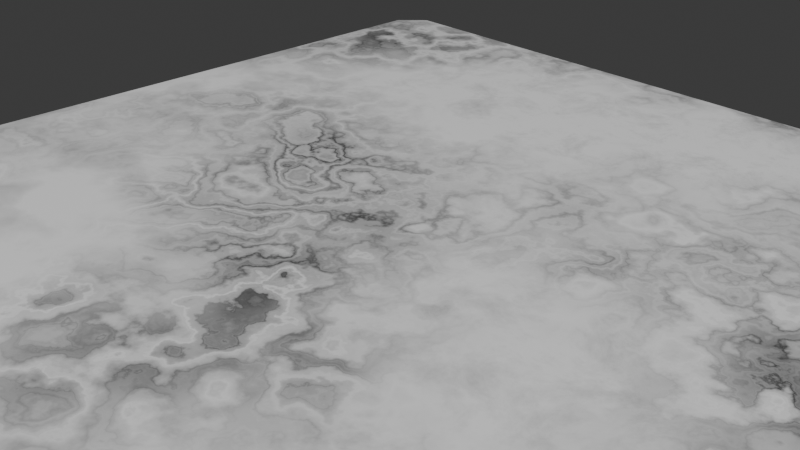 # Source: player-board.blend  (saved by Blender 4.2.66; exported with 4.5.12 LTS)
import bpy
from mathutils import Matrix  # noqa: F401  (used for matrix-valued properties, if any)

bpy.ops.wm.read_factory_settings(use_empty=True)
scene = bpy.context.scene
scene.name = 'Scene'

# ---- collections
col_collection = bpy.data.collections.new('Collection'); scene.collection.children.link(col_collection)

# ---- images (referenced by path relative to the original .blend; pixels are not part of the script)
import os
ASSET_DIR = os.environ.get("B2B_ASSET_DIR", "")  # directory of the original .blend (textures are referenced by path, not embedded)
HERE = os.path.dirname(os.path.abspath(__file__))  # packed textures are extracted next to this script under _unpacked/

def load_image(name, relpath, width, height, colorspace="sRGB"):
    """Load a texture the original file referenced (path relative to the .blend, or extracted next to this script)."""
    p = next((c for c in (os.path.join(HERE, relpath), os.path.join(ASSET_DIR, relpath)) if relpath and os.path.exists(c)), "")
    if p:
        img = bpy.data.images.load(p, check_existing=True)
        img.name = name
    else:  # same state as the original file: an image datablock whose file is absent (Cycles renders it pink)
        img = bpy.data.images.new(name, width, height)
        img.source = "FILE"
        img.filepath = "//" + (relpath or name)
    img.colorspace_settings.name = colorspace
    return img
img_board_marble = load_image('board-marble', 'board-marble.png', 1024, 1024, 'sRGB')

# ---- materials (node trees are filled in below, after node groups)
mat_marble = bpy.data.materials.new('Marble')
mat_marble.alpha_threshold = 0.0
mat_marble.use_transparent_shadow = False
mat_marble.roughness = 0.5
mat_marble.line_color = (0.0, 0.0, 0.0, 1.0)

# ---- material node trees
mat_marble.use_nodes = True; mat_marble.node_tree.nodes.clear()
_N = mat_marble.node_tree.nodes; _L = mat_marble.node_tree.links
n0 = _N.new('ShaderNodeOutputMaterial'); n0.name = 'Material Output'; n0.location = (415, 300)
n1 = _N.new('ShaderNodeBsdfPrincipled'); n1.name = 'Principled BSDF'; n1.location = (125, 300)
n1.inputs[2].default_value = 0.05
n1.inputs[3].default_value = 1.45
n2 = _N.new('ShaderNodeMix'); n2.name = 'Mix'; n2.location = (-169, 175)
n2.data_type = 'RGBA'
n3 = _N.new('ShaderNodeValToRGB'); n3.name = 'Color Ramp'; n3.location = (-510, 178)
while len(n3.color_ramp.elements) > 1: n3.color_ramp.elements.remove(n3.color_ramp.elements[-1])
n3.color_ramp.elements[0].position = 0.0; n3.color_ramp.elements[0].color = (0.07839, 0.07839, 0.07839, 1.0)
_e = n3.color_ramp.elements.new(0.1682); _e.color = (1.0, 1.0, 1.0, 1.0)
n4 = _N.new('ShaderNodeTexVoronoi'); n4.name = 'Voronoi Texture'; n4.location = (-763, 189)
n4.voronoi_dimensions = '4D'
n4.feature = 'DISTANCE_TO_EDGE'
n4.inputs[2].default_value = 4.0
n4.inputs[3].default_value = 2.0
n5 = _N.new('ShaderNodeMix'); n5.name = 'Mix.001'; n5.location = (-1022, 172)
n5.data_type = 'RGBA'
n5.blend_type = 'LINEAR_LIGHT'
n5.inputs[0].default_value = 0.1
n6 = _N.new('ShaderNodeTexNoise'); n6.name = 'Noise Texture'; n6.location = (-1382, -50)
n6.inputs[2].default_value = 10.0
n6.inputs[3].default_value = 8.0
n7 = _N.new('ShaderNodeMapping'); n7.name = 'Mapping'; n7.location = (-1394, 339)
n8 = _N.new('ShaderNodeTexCoord'); n8.name = 'Texture Coordinate'; n8.location = (-1597, 312)
n9 = _N.new('ShaderNodeValToRGB'); n9.name = 'Color Ramp.001'; n9.location = (-505, -169)
while len(n9.color_ramp.elements) > 1: n9.color_ramp.elements.remove(n9.color_ramp.elements[-1])
n9.color_ramp.elements[0].position = 0.0; n9.color_ramp.elements[0].color = (0.2692, 0.2692, 0.2692, 1.0)
_e = n9.color_ramp.elements.new(0.5182); _e.color = (1.0, 1.0, 1.0, 1.0)
n10 = _N.new('ShaderNodeTexNoise'); n10.name = 'Noise Texture.001'; n10.location = (-859, -232)
n10.inputs[2].default_value = 13.0
n10.inputs[3].default_value = 15.0
n10.inputs[8].default_value = 0.3
n11 = _N.new('ShaderNodeValToRGB'); n11.name = 'Color Ramp.002'; n11.location = (-411, 643)
while len(n11.color_ramp.elements) > 1: n11.color_ramp.elements.remove(n11.color_ramp.elements[-1])
n11.color_ramp.elements[0].position = 0.3409; n11.color_ramp.elements[0].color = (0.0, 0.0, 0.0, 1.0)
_e = n11.color_ramp.elements.new(0.5773); _e.color = (1.0, 1.0, 1.0, 1.0)
n12 = _N.new('ShaderNodeTexNoise'); n12.name = 'Noise Texture.002'; n12.location = (-725, 608)
n12.inputs[2].default_value = 3.0
n12.inputs[3].default_value = 8.0
n12.inputs[8].default_value = 0.3
n13 = _N.new('ShaderNodeTexImage'); n13.name = 'Image Texture'; n13.location = (705, 236)
n13.image = img_board_marble
n13.projection = 'BOX'
_L.new(n1.outputs[0], n0.inputs[0])
_L.new(n3.outputs[0], n2.inputs[6])
_L.new(n2.outputs[2], n1.inputs[0])
_L.new(n4.outputs[0], n3.inputs[0])
_L.new(n5.outputs[2], n4.inputs[0])
_L.new(n7.outputs[0], n5.inputs[7])
_L.new(n8.outputs[0], n7.inputs[0])
_L.new(n6.outputs[0], n5.inputs[6])
_L.new(n9.outputs[0], n2.inputs[7])
_L.new(n10.outputs[0], n9.inputs[0])
_L.new(n7.outputs[0], n10.inputs[4])
_L.new(n12.outputs[0], n11.inputs[0])
_L.new(n7.outputs[0], n12.inputs[0])
_L.new(n11.outputs[0], n2.inputs[0])
n0.is_active_output = True

# ---- world
world_world = bpy.data.worlds.new('World'); scene.world = world_world
world_world.use_nodes = True; world_world.node_tree.nodes.clear()
_N = world_world.node_tree.nodes; _L = world_world.node_tree.links
n0 = _N.new('ShaderNodeOutputWorld'); n0.name = 'World Output'; n0.location = (300, 300)
n1 = _N.new('ShaderNodeBackground'); n1.name = 'Background'; n1.location = (10, 300)
n1.inputs[0].default_value = (0.05088, 0.05088, 0.05088, 1.0)
_L.new(n1.outputs[0], n0.inputs[0])
n0.is_active_output = True
world_world.color = (0.05088, 0.05088, 0.05088)
world_world.sun_shadow_jitter_overblur = 0.0

# ---- cameras
cam_camera = bpy.data.cameras.new('Camera')
cam_camera.clip_end = 100.0
cam_camera.ortho_scale = 7.314

# ---- lights
light_light = bpy.data.lights.new('Light', 'POINT')
light_light.energy = 1000.0
light_light.shadow_soft_size = 0.1

# ---- meshes
me_cube = bpy.data.meshes.new('Cube')
me_cube.from_pydata([(0.9363, 1.0, 0.9363), (0.9363, 0.9363, 1.0), (1.0, 0.9363, 0.9363), (0.9363, 0.9363, -1.0), (0.9363, 1.0, -0.9363), (1.0, 0.9363, -0.9363), (1.0, -0.9363, 0.9363), (0.9363, -0.9363, 1.0), (0.9363, -1.0, 0.9363), (1.0, -0.9363, -0.9363), (0.9363, -1.0, -0.9363), (0.9363, -0.9363, -1.0), (-0.9363, 1.0, 0.9363), (-1.0, 0.9363, 0.9363), (-0.9363, 0.9363, 1.0), (-1.0, 0.9363, -0.9363), (-0.9363, 1.0, -0.9363), (-0.9363, 0.9363, -1.0), (-1.0, -0.9363, 0.9363), (-0.9363, -1.0, 0.9363), (-0.9363, -0.9363, 1.0), (-0.9363, -0.9363, -1.0), (-0.9363, -1.0, -0.9363), (-1.0, -0.9363, -0.9363)], [], [(17, 3, 11, 21), (23, 18, 13, 15), (10, 8, 19, 22), (1, 14, 20, 7), (5, 2, 6, 9), (0, 1, 2), (3, 4, 5), (6, 7, 8), (9, 10, 11), (12, 13, 14), (15, 16, 17), (18, 19, 20), (21, 22, 23), (17, 21, 23, 15), (3, 17, 16, 4), (2, 5, 4, 0), (22, 19, 18, 23), (8, 10, 9, 6), (12, 16, 15, 13), (7, 20, 19, 8), (1, 7, 6, 2), (21, 11, 10, 22), (20, 14, 13, 18), (14, 1, 0, 12), (11, 3, 5, 9), (16, 12, 0, 4)])
me_cube.polygons.foreach_set('use_smooth', [True] * 26)
_uv = me_cube.uv_layers.new(name='UVMap')
_uv.uv.foreach_set('vector', [0.03183, 0.9682, 0.9682, 0.9682, 0.9682, 0.03183, 0.03183, 0.03183, 0.03183, 0.03183, 0.03183, 0.9682, 0.9682, 0.9682, 0.9682, 0.03183, 0.9682, 0.03183, 0.9682, 0.9682, 0.03183, 0.9682, 0.03183, 0.03183, 0.9682, 0.9682, 0.03183, 0.9682, 0.03183, 0.03183, 0.9682, 0.03183, 0.9682, 0.03183, 0.9682, 0.9682, 0.03183, 0.9682, 0.03183, 0.03183, 0.9682, 1.0, 0.9682, 0.9682, 1.0, 0.9682, 0.9682, 0.9682, 0.9682, 1.0, 1.0, 0.9682, 1.0, 0.03183, 0.9682, 0.03183, 0.9682, 0.0, 1.0, 0.03183, 0.9682, 0.0, 0.9682, 0.03183, 0.03183, 1.0, 0.0, 0.9682, 0.03183, 0.9682, 0.0, 0.9682, 0.03183, 1.0, 0.03183, 0.9682, 0.0, 0.03183, 0.03183, 0.0, 0.03183, 0.03183, 0.03183, 0.03183, 0.03183, 0.0, 0.0, 0.03183, 0.03183, 0.9682, 0.03183, 0.03183, 0.0, 0.03183, 0.0, 0.9682, 0.9682, 0.9682, 0.03183, 0.9682, 0.03183, 1.0, 0.9682, 1.0, 1.0, 0.9682, 1.0, 0.03183, 0.9682, 0.03183, 0.9682, 0.9682, 0.03183, 0.03183, 0.03183, 0.9682, 0.0, 0.9682, 0.0, 0.03183, 0.9682, 0.9682, 0.9682, 0.03183, 1.0, 0.03183, 1.0, 0.9682, 0.03183, 0.9682, 0.03183, 0.03183, 0.0, 0.03183, 0.0, 0.9682, 0.9682, 0.03183, 0.03183, 0.03183, 0.03183, 0.0, 0.9682, 0.0, 0.9682, 0.9682, 0.9682, 0.03183, 1.0, 0.03183, 1.0, 0.9682, 0.03183, 0.03183, 0.9682, 0.03183, 0.9682, 0.0, 0.03183, 0.0, 0.03183, 0.03183, 0.03183, 0.9682, 0.0, 0.9682, 0.0, 0.03183, 0.03183, 0.9682, 0.9682, 0.9682, 0.9682, 1.0, 0.03183, 1.0, 0.9682, 0.03183, 0.9682, 0.9682, 1.0, 0.9682, 1.0, 0.03183, 0.03183, 0.03183, 0.03183, 0.9682, 0.9682, 0.9682, 0.9682, 0.03183])
me_cube.materials.append(mat_marble)
me_cube.use_mirror_vertex_groups = False
me_cube.update()

# ---- objects
ob_cube = bpy.data.objects.new('Cube', me_cube)
ob_light = bpy.data.objects.new('Light', light_light)
ob_camera = bpy.data.objects.new('Camera', cam_camera)

# ---- transforms, parenting, visibility, modifiers, constraints
ob_cube.location = (0.0, 0.0, 0.0)
ob_cube.scale = (5.0, 5.0, 0.1)
ob_cube.lock_rotations_4d = False
ob_cube.empty_display_type = 'ARROWS'
ob_cube.lineart.crease_threshold = 0.0
ob_light.location = (0.0, 0.0, 5.955)
ob_light.rotation_euler = (0.6503, 0.05522, 1.866)
ob_light.lock_rotations_4d = False
ob_light.empty_display_type = 'ARROWS'
ob_light.color = (0.0, 0.0, 0.0, 0.0)
ob_light.hide_render = True
ob_light.lineart.crease_threshold = 0.0
ob_camera.location = (7.359, -6.926, 4.958)
ob_camera.rotation_euler = (1.109, 0.0, 0.8149)
ob_camera.lock_rotations_4d = False
ob_camera.empty_display_type = 'ARROWS'
ob_camera.color = (0.0, 0.0, 0.0, 0.0)
ob_camera.display_type = 'WIRE'
ob_camera.lineart.crease_threshold = 0.0

# ---- collection membership
col_collection.objects.link(ob_cube)
col_collection.objects.link(ob_light)
col_collection.objects.link(ob_camera)

# ---- scene / render settings (as saved in the file)
scene.camera = ob_camera
scene.frame_start = 1; scene.frame_end = 250; scene.frame_set(1)
scene.render.engine = 'CYCLES'
scene.cycles.samples = 1024
bpy.context.view_layer.update()

# ---- added for rendering (the .blend has no usable light): sun
light_auto_sun = bpy.data.lights.new('AutoSun', 'SUN')
light_auto_sun.energy = 3.0
light_auto_sun.angle = 0.0523599
ob_auto_sun = bpy.data.objects.new('AutoSun', light_auto_sun)
scene.collection.objects.link(ob_auto_sun)
ob_auto_sun.rotation_euler = (0.872665, 0.174533, 0.523599)
bpy.context.view_layer.update()
